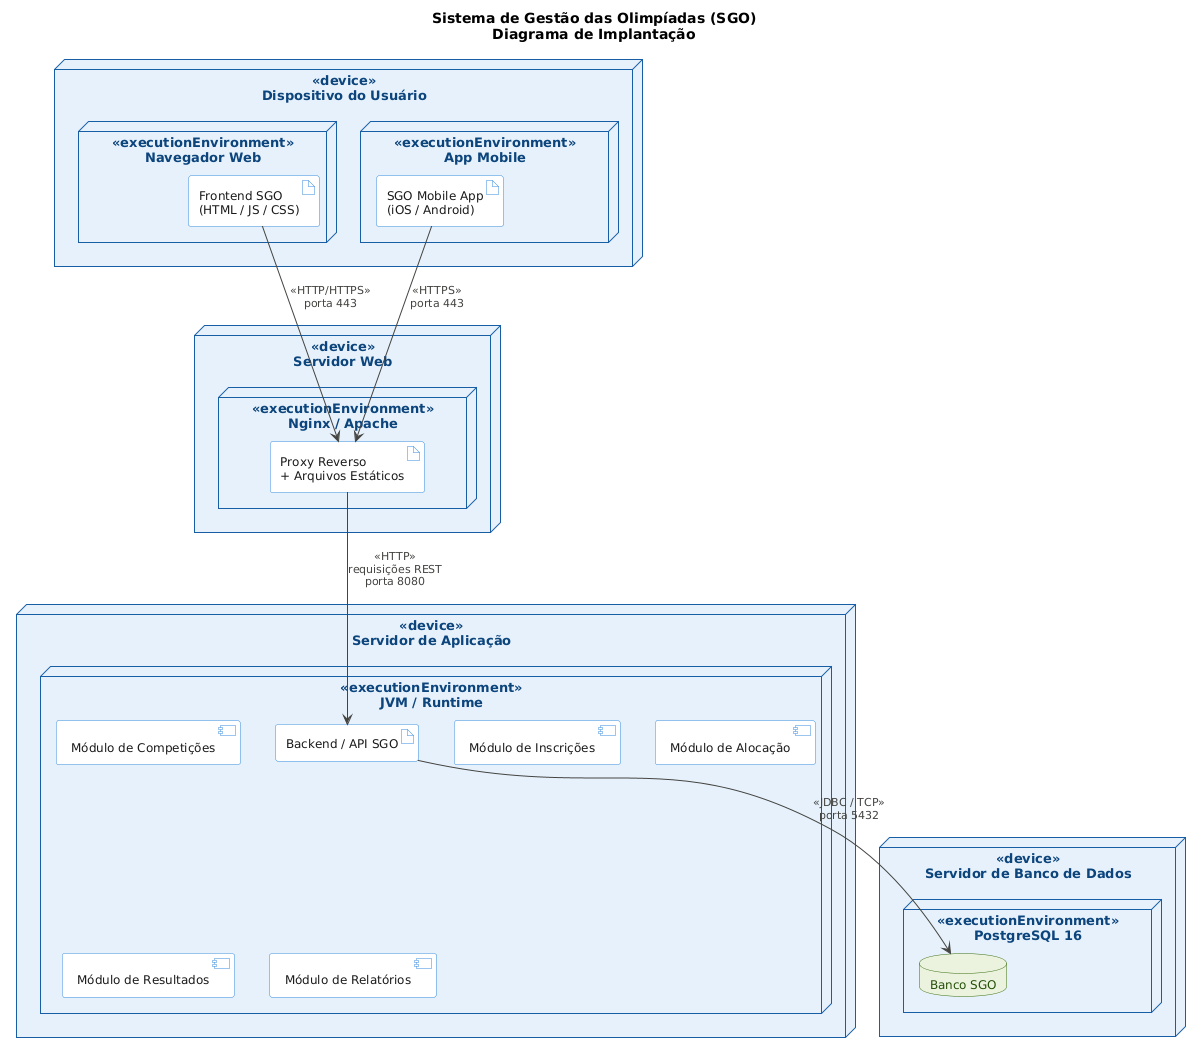

The diagram above was rendered by PlantUML. Its source (embedded in the PNG):
@startuml
skinparam backgroundColor #FFFFFF
skinparam DefaultFontName Arial
skinparam DefaultFontSize 12

skinparam NodeBorderColor #185FA5
skinparam NodeBackgroundColor #E6F1FB
skinparam NodeFontColor #0C447C
skinparam NodeFontSize 13
skinparam NodeFontStyle bold

skinparam ArtifactBorderColor #378ADD
skinparam ArtifactBackgroundColor #FFFFFF
skinparam ArtifactFontColor #1a1a1a
skinparam ArtifactFontSize 12

skinparam DatabaseBorderColor #3B6D11
skinparam DatabaseBackgroundColor #EAF3DE
skinparam DatabaseFontColor #27500A
skinparam DatabaseFontSize 12

skinparam ComponentBorderColor #378ADD
skinparam ComponentBackgroundColor #FFFFFF
skinparam ComponentFontColor #1a1a1a
skinparam ComponentFontSize 12

skinparam ArrowColor #444441
skinparam ArrowFontColor #444441
skinparam ArrowFontSize 11

skinparam RectangleBorderColor #888780
skinparam RectangleFontColor #444441

title Sistema de Gestão das Olimpíadas (SGO)\nDiagrama de Implantação

' ════════════════════════════════════════
'  NÓ 1 — Dispositivo do Usuário
' ════════════════════════════════════════
node "Dispositivo do Usuário" <<device>> {

  node "Navegador Web" <<executionEnvironment>> {
    artifact "Frontend SGO\n(HTML / JS / CSS)" as FRONT_WEB
  }

  node "App Mobile" <<executionEnvironment>> {
    artifact "SGO Mobile App\n(iOS / Android)" as FRONT_MOB
  }
}

' ════════════════════════════════════════
'  NÓ 2 — Servidor Web
' ════════════════════════════════════════
node "Servidor Web" <<device>> {
  node "Nginx / Apache" <<executionEnvironment>> {
    artifact "Proxy Reverso\n+ Arquivos Estáticos" as PROXY
  }
}

' ════════════════════════════════════════
'  NÓ 3 — Servidor de Aplicação
' ════════════════════════════════════════
node "Servidor de Aplicação" <<device>> {
  node "JVM / Runtime" <<executionEnvironment>> {
    artifact "Backend / API SGO" as BACKEND

    component "Módulo de Competições"  as MOD_COMP
    component "Módulo de Inscrições"   as MOD_INSC
    component "Módulo de Alocação"     as MOD_ALOC
    component "Módulo de Resultados"   as MOD_RES
    component "Módulo de Relatórios"   as MOD_REL
  }
}

' ════════════════════════════════════════
'  NÓ 4 — Servidor de Banco de Dados
' ════════════════════════════════════════
node "Servidor de Banco de Dados" <<device>> {
  node "PostgreSQL 16" <<executionEnvironment>> {
    database "Banco SGO" as DB_SGO
  }
}

' ════════════════════════════════════════
'  COMUNICAÇÕES
' ════════════════════════════════════════

' Dispositivo → Servidor Web
FRONT_WEB  --> PROXY      : <<HTTP/HTTPS>>\nporta 443
FRONT_MOB  --> PROXY      : <<HTTPS>>\nporta 443

' Servidor Web → Servidor de Aplicação
PROXY      --> BACKEND    : <<HTTP>>\nrequisições REST\nporta 8080

' Servidor de Aplicação → Banco de Dados
BACKEND    --> DB_SGO     : <<JDBC / TCP>>\nporta 5432
@enduml